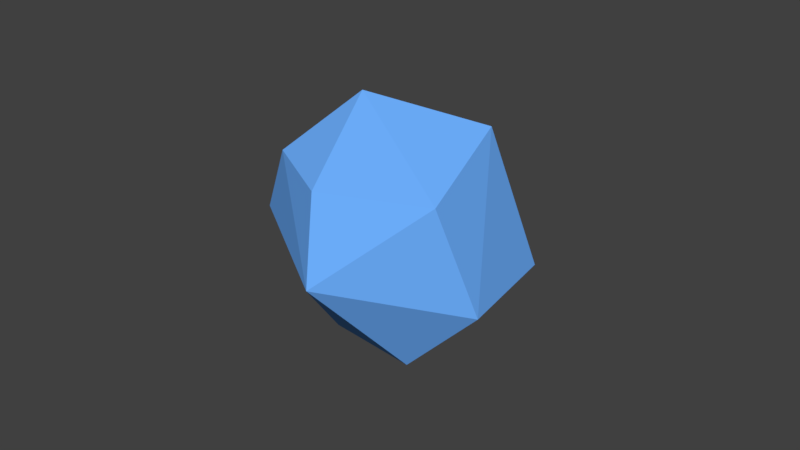 # Source: dew_tower.blend  (saved by Blender 2.79.0; exported with 4.5.12 LTS)
import bpy
from mathutils import Matrix  # noqa: F401  (used for matrix-valued properties, if any)

bpy.ops.wm.read_factory_settings(use_empty=True)
scene = bpy.context.scene
scene.name = 'Scene'

# ---- collections
col_collection_1 = bpy.data.collections.new('Collection 1'); scene.collection.children.link(col_collection_1)

# ---- materials (node trees are filled in below, after node groups)
mat_material_002 = bpy.data.materials.new('Material.002')
mat_material_002.alpha_threshold = 0.0
mat_material_002.use_transparent_shadow = False
mat_material_002.diffuse_color = (0.1552, 0.4349, 1.0, 1.0)
mat_material_002.roughness = 0.5

# ---- material node trees

# ---- world
world_world = bpy.data.worlds.new('World'); scene.world = world_world
world_world.color = (0.05088, 0.05088, 0.05088)
world_world.use_sun_shadow = False
world_world.sun_shadow_jitter_overblur = 0.0
world_world.cycles.sampling_method = 'MANUAL'

# ---- meshes
me_icosphere = bpy.data.meshes.new('Icosphere')
me_icosphere.from_pydata([(-1.056, 0.3663, 0.219), (-1.588, 0.3232, 0.9722), (-1.167, 0.2147, 0.9425), (-1.801, 0.7694, 0.6411), (-1.756, 0.3224, 0.5817), (-0.999, 0.1865, 0.5668), (-0.8535, 0.7486, 0.5928), (-1.553, 0.5461, 0.1438), (-1.525, 0.09729, 0.5018), (-1.771, 0.5675, 0.3512), (-1.379, 1.042, 0.4186), (-1.006, 0.8544, 0.3624), (-1.33, 1.034, 0.8273), (-0.9868, 0.6163, 0.9722), (-1.557, 0.7286, 1.048), (-1.273, 0.7363, 0.1391)], [], [(6, 5, 0), (10, 6, 11), (3, 4, 1), (5, 6, 13), (0, 7, 15), (8, 0, 5), (10, 9, 3), (9, 4, 3), (10, 3, 12), (12, 14, 13), (1, 2, 14), (2, 13, 14), (12, 13, 6), (12, 3, 14), (1, 14, 3), (2, 1, 8), (13, 2, 5), (12, 6, 10), (4, 8, 1), (4, 9, 8), (2, 8, 5), (6, 0, 11), (10, 11, 15), (10, 15, 7), (7, 9, 10), (8, 9, 7), (0, 15, 11), (8, 7, 0)])
me_icosphere.materials.append(mat_material_002)
me_icosphere.use_remesh_preserve_volume = False
me_icosphere.use_remesh_preserve_attributes = False
me_icosphere.use_mirror_vertex_groups = False
me_icosphere.update()

# ---- objects
ob_icosphere = bpy.data.objects.new('Icosphere', me_icosphere)

# ---- transforms, parenting, visibility, modifiers, constraints
ob_icosphere.location = (-9.313e-09, 4.098e-08, 0.0)
ob_icosphere.rotation_euler = (0.7598, 1.026, 1.054)
ob_icosphere.lineart.crease_threshold = 0.0

# ---- collection membership
col_collection_1.objects.link(ob_icosphere)

# ---- scene / render settings (as saved in the file)
scene.frame_start = 1; scene.frame_end = 250; scene.frame_set(1)
scene.render.engine = 'BLENDER_EEVEE_NEXT'
scene.render.resolution_percentage = 50
scene.render.dither_intensity = 0.0
scene.cycles.use_denoising = False
scene.cycles.samples = 128
scene.cycles.sampling_pattern = 'TABULATED_SOBOL'
scene.cycles.use_adaptive_sampling = False
scene.cycles.use_light_tree = False
scene.cycles.blur_glossy = 0.0
scene.cycles.sample_clamp_indirect = 0.0
scene.view_settings.view_transform = 'Standard'
bpy.context.view_layer.update()

# ---- added for rendering (the .blend has no active camera and no usable light): camera, sun
cam_auto = bpy.data.cameras.new('AutoCamera')
cam_auto.lens = 50.0
cam_auto.sensor_width = 36.0
cam_auto.clip_end = 1000.0
ob_auto_camera = bpy.data.objects.new('AutoCamera', cam_auto)
scene.collection.objects.link(ob_auto_camera)
ob_auto_camera.location = (2.30425, -2.74516, 3.40194)
ob_auto_camera.rotation_euler = (1.09748, -7.21219e-08, 0.694738)
scene.camera = ob_auto_camera
light_auto_sun = bpy.data.lights.new('AutoSun', 'SUN')
light_auto_sun.energy = 3.0
light_auto_sun.angle = 0.0523599
ob_auto_sun = bpy.data.objects.new('AutoSun', light_auto_sun)
scene.collection.objects.link(ob_auto_sun)
ob_auto_sun.rotation_euler = (0.872665, 0.174533, 0.523599)
bpy.context.view_layer.update()
